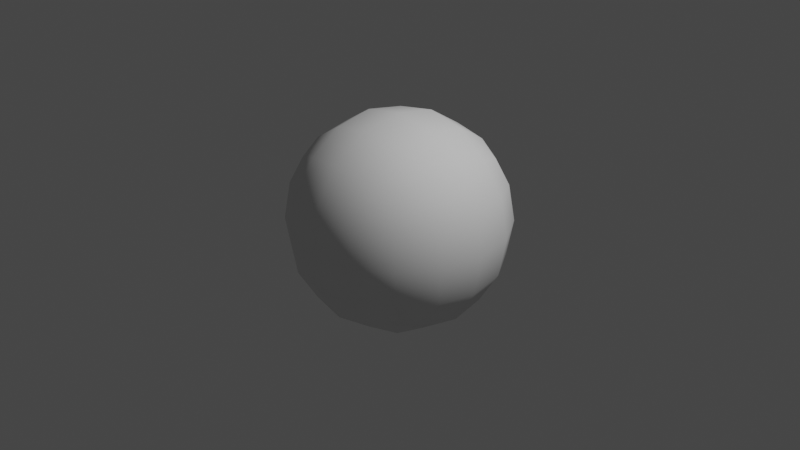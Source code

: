 # Source: StoneRenderer.blend  (saved by Blender 2.90.8; exported with 4.5.12 LTS)
import bpy
from mathutils import Matrix  # noqa: F401  (used for matrix-valued properties, if any)

bpy.ops.wm.read_factory_settings(use_empty=True)
scene = bpy.context.scene
scene.name = 'Scene'

# ---- collections
col_collection = bpy.data.collections.new('Collection'); scene.collection.children.link(col_collection)

# ---- world
world_world = bpy.data.worlds.new('World'); scene.world = world_world
world_world.use_nodes = True; world_world.node_tree.nodes.clear()
_N = world_world.node_tree.nodes; _L = world_world.node_tree.links
n0 = _N.new('ShaderNodeOutputWorld'); n0.name = 'World Output'; n0.location = (300, 300)
n1 = _N.new('ShaderNodeBackground'); n1.name = 'Background'; n1.location = (10, 300)
n1.inputs[0].default_value = (0.05088, 0.05088, 0.05088, 1.0)
_L.new(n1.outputs[0], n0.inputs[0])
n0.is_active_output = True
world_world.color = (0.05088, 0.05088, 0.05088)
world_world.use_sun_shadow = False
world_world.sun_shadow_jitter_overblur = 0.0

# ---- cameras
cam_camera = bpy.data.cameras.new('Camera')
cam_camera.clip_end = 100.0
cam_camera.ortho_scale = 7.314

# ---- lights
light_light = bpy.data.lights.new('Light', 'POINT')
light_light.transmission_factor = 0.0
light_light.energy = 1000.0
light_light.shadow_soft_size = 0.1
light_light.shadow_maximum_resolution = 0.006
light_light.use_absolute_resolution = True

# ---- meshes
me_cube_001 = bpy.data.meshes.new('Cube.001')
me_cube_001.from_pydata([(-1.0, -1.0, -1.0), (-1.0, -1.0, 1.0), (-1.0, 1.0, -1.0), (-1.0, 1.0, 1.0), (1.0, -1.0, -1.0), (1.0, -1.0, 1.0), (1.0, 1.0, -1.0), (1.0, 1.0, 1.0)], [], [(0, 1, 3, 2), (2, 3, 7, 6), (6, 7, 5, 4), (4, 5, 1, 0), (2, 6, 4, 0), (7, 3, 1, 5)])
me_cube_001.polygons.foreach_set('use_smooth', [True] * 6)
_uv = me_cube_001.uv_layers.new(name='UVMap')
_uv.uv.foreach_set('vector', [0.375, 0.0, 0.625, 0.0, 0.625, 0.25, 0.375, 0.25, 0.375, 0.25, 0.625, 0.25, 0.625, 0.5, 0.375, 0.5, 0.375, 0.5, 0.625, 0.5, 0.625, 0.75, 0.375, 0.75, 0.375, 0.75, 0.625, 0.75, 0.625, 1.0, 0.375, 1.0, 0.125, 0.5, 0.375, 0.5, 0.375, 0.75, 0.125, 0.75, 0.625, 0.5, 0.875, 0.5, 0.875, 0.75, 0.625, 0.75])
me_cube_001.use_remesh_fix_poles = True
me_cube_001.use_remesh_preserve_attributes = False
me_cube_001.use_mirror_vertex_groups = False
me_cube_001.update()

# ---- objects
ob_light = bpy.data.objects.new('Light', light_light)
ob_camera = bpy.data.objects.new('Camera', cam_camera)
ob_cube = bpy.data.objects.new('Cube', me_cube_001)

# ---- transforms, parenting, visibility, modifiers, constraints
ob_light.location = (4.076, 1.005, 5.904)
ob_light.rotation_euler = (0.6503, 0.05522, 1.866)
ob_light.lock_rotations_4d = False
ob_light.empty_display_type = 'ARROWS'
ob_light.color = (0.0, 0.0, 0.0, 0.0)
ob_light.lineart.crease_threshold = 0.0
ob_camera.location = (7.359, -6.926, 4.958)
ob_camera.rotation_euler = (1.109, 0.0, 0.8149)
ob_camera.lock_rotations_4d = False
ob_camera.empty_display_type = 'ARROWS'
ob_camera.color = (0.0, 0.0, 0.0, 0.0)
ob_camera.display_type = 'WIRE'
ob_camera.lineart.crease_threshold = 0.0
ob_cube.location = (0.0, 0.0, 0.0)
ob_cube.lineart.crease_threshold = 0.0
_m = ob_cube.modifiers.new('Subdivision', 'SUBSURF')
_m.uv_smooth = 'PRESERVE_CORNERS'
_m.levels = 5
_m = ob_cube.modifiers.new('Displace', 'DISPLACE')
_m.strength = 0.6

# ---- collection membership
col_collection.objects.link(ob_light)
col_collection.objects.link(ob_camera)
col_collection.objects.link(ob_cube)

# ---- scene / render settings (as saved in the file)
scene.camera = ob_camera
scene.frame_start = 1; scene.frame_end = 250; scene.frame_set(1)
scene.render.engine = 'BLENDER_EEVEE_NEXT'
scene.cycles.use_denoising = False
scene.cycles.samples = 128
scene.cycles.sampling_pattern = 'TABULATED_SOBOL'
scene.cycles.use_adaptive_sampling = False
scene.cycles.use_light_tree = False
scene.view_settings.view_transform = 'Filmic'
bpy.context.view_layer.update()
